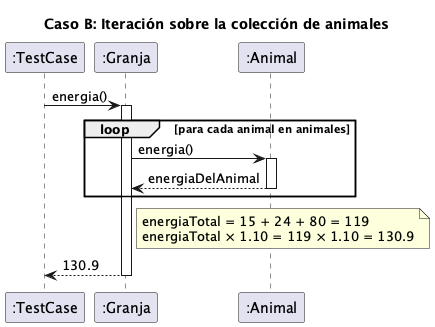

The diagram above was rendered by PlantUML. Its source (embedded in the PNG):
@startuml secuencia_caso_b_iteracion
title Caso B: Iteración sobre la colección de animales

participant ":TestCase" as test
participant ":Granja" as granja
participant ":Animal" as animal

test -> granja : energia()
activate granja

loop para cada animal en animales
    granja -> animal : energia()
    activate animal
    animal --> granja : energiaDelAnimal
    deactivate animal
end

note right of granja
    energiaTotal = 15 + 24 + 80 = 119
    energiaTotal × 1.10 = 119 × 1.10 = 130.9
end note

granja --> test : 130.9
deactivate granja

@enduml